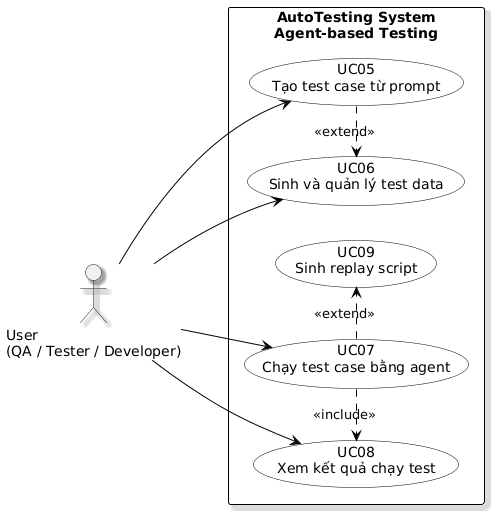

The diagram above was rendered by PlantUML. Its source (embedded in the PNG):
@startuml
left to right direction

skinparam packageStyle rectangle
skinparam shadowing true
skinparam usecase {
  BackgroundColor White
  BorderColor Black
  ArrowColor Black
}
skinparam rectangle {
  BorderColor Black
}

actor "User\n(QA / Tester / Developer)" as User

rectangle "AutoTesting System\nAgent-based Testing" {
  usecase "UC05\nTạo test case từ prompt" as UC05
  usecase "UC06\nSinh và quản lý test data" as UC06
  usecase "UC07\nChạy test case bằng agent" as UC07
  usecase "UC08\nXem kết quả chạy test" as UC08
  usecase "UC09\nSinh replay script" as UC09
}

User --> UC05
User --> UC06
User --> UC07
User --> UC08

UC05 .> UC06 : <<extend>>
UC07 .> UC08 : <<include>>
UC07 .> UC09 : <<extend>>
@enduml